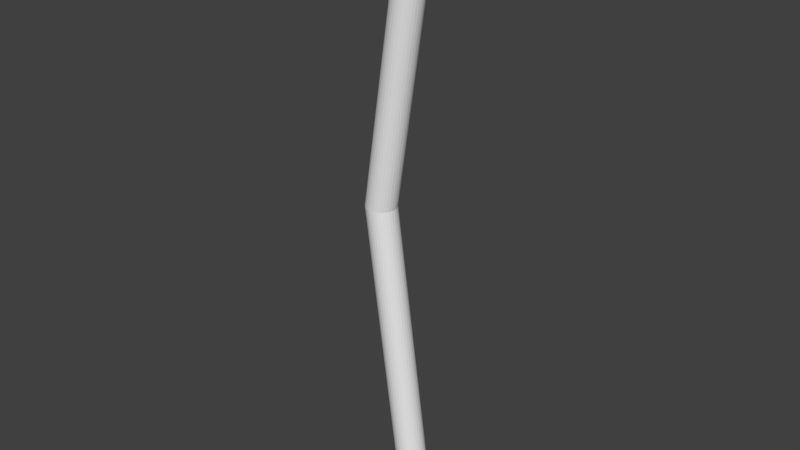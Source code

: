 # Source: RebarCurved.blend  (saved by Blender 2.79.0; exported with 4.5.12 LTS)
import bpy
from mathutils import Matrix  # noqa: F401  (used for matrix-valued properties, if any)

bpy.ops.wm.read_factory_settings(use_empty=True)
scene = bpy.context.scene
scene.name = 'Scene'

# ---- collections
col_collection_1 = bpy.data.collections.new('Collection 1'); scene.collection.children.link(col_collection_1)

# ---- world
world_world = bpy.data.worlds.new('World'); scene.world = world_world
world_world.color = (0.05088, 0.05088, 0.05088)
world_world.use_sun_shadow = False
world_world.sun_shadow_jitter_overblur = 0.0
world_world.cycles.sampling_method = 'MANUAL'

# ---- meshes
me_cylinder = bpy.data.meshes.new('Cylinder')
me_cylinder.from_pydata([(0.0, 1.0, -1.0), (0.001484, 1.0, 0.9993), (0.1951, 0.9808, -1.0), (0.1898, 0.9808, 1.002), (0.3827, 0.9239, -1.0), (0.371, 0.9239, 1.004), (0.5556, 0.8315, -1.0), (0.5379, 0.8315, 1.007), (0.7071, 0.7071, -1.0), (0.6842, 0.7071, 1.009), (0.8315, 0.5556, -1.0), (0.8043, 0.5556, 1.01), (0.9239, 0.3827, -1.0), (0.8935, 0.3827, 1.012), (0.9808, 0.1951, -1.0), (0.9484, 0.1951, 1.012), (1.0, 7.55e-08, -1.0), (0.967, 7.55e-08, 1.013), (0.9808, -0.1951, -1.0), (0.9484, -0.1951, 1.012), (0.9239, -0.3827, -1.0), (0.8935, -0.3827, 1.012), (0.8315, -0.5556, -1.0), (0.8043, -0.5556, 1.01), (0.7071, -0.7071, -1.0), (0.6842, -0.7071, 1.009), (0.5556, -0.8315, -1.0), (0.5379, -0.8315, 1.007), (0.3827, -0.9239, -1.0), (0.371, -0.9239, 1.004), (0.1951, -0.9808, -1.0), (0.1898, -0.9808, 1.002), (-3.258e-07, -1.0, -1.0), (0.001484, -1.0, 0.9993), (-0.1951, -0.9808, -1.0), (-0.1869, -0.9808, 0.9967), (-0.3827, -0.9239, -1.0), (-0.368, -0.9239, 0.9942), (-0.5556, -0.8315, -1.0), (-0.5349, -0.8315, 0.9919), (-0.7071, -0.7071, -1.0), (-0.6812, -0.7071, 0.9899), (-0.8315, -0.5556, -1.0), (-0.8013, -0.5556, 0.9882), (-0.9239, -0.3827, -1.0), (-0.8905, -0.3827, 0.987), (-0.9808, -0.1951, -1.0), (-0.9455, -0.1951, 0.9862), (-1.0, 9.656e-07, -1.0), (-0.964, 9.656e-07, 0.986), (-0.9808, 0.1951, -1.0), (-0.9455, 0.1951, 0.9862), (-0.9239, 0.3827, -1.0), (-0.8905, 0.3827, 0.987), (-0.8315, 0.5556, -1.0), (-0.8013, 0.5556, 0.9882), (-0.7071, 0.7071, -1.0), (-0.6812, 0.7071, 0.9899), (-0.5556, 0.8315, -1.0), (-0.5349, 0.8315, 0.9919), (-0.3827, 0.9239, -1.0), (-0.368, 0.9239, 0.9942), (-0.1951, 0.9808, -1.0), (-0.1869, 0.9808, 0.9967), (2.897, 1.0, 0.04834), (3.092, 0.9808, 0.04834), (3.28, 0.9239, 0.04834), (3.453, 0.8315, 0.04834), (3.604, 0.7071, 0.04834), (3.729, 0.5556, 0.04834), (3.821, 0.3827, 0.04834), (3.878, 0.1951, 0.04834), (3.897, 7.55e-08, 0.04834), (3.878, -0.1951, 0.04834), (3.821, -0.3827, 0.04834), (3.729, -0.5556, 0.04834), (3.604, -0.7071, 0.04834), (3.453, -0.8315, 0.04834), (3.28, -0.9239, 0.04834), (3.092, -0.9808, 0.04834), (2.897, -1.0, 0.04834), (2.702, -0.9808, 0.04834), (2.514, -0.9239, 0.04834), (2.341, -0.8315, 0.04834), (2.189, -0.7071, 0.04834), (2.065, -0.5556, 0.04834), (1.972, -0.3827, 0.04834), (1.915, -0.1951, 0.04834), (1.896, 9.656e-07, 0.04834), (1.915, 0.1951, 0.04834), (1.972, 0.3827, 0.04834), (2.065, 0.5556, 0.04834), (2.189, 0.7071, 0.04834), (2.341, 0.8315, 0.04834), (2.514, 0.9239, 0.04834), (2.702, 0.9808, 0.04834)], [], [(64, 1, 3, 65), (65, 3, 5, 66), (66, 5, 7, 67), (67, 7, 9, 68), (68, 9, 11, 69), (69, 11, 13, 70), (70, 13, 15, 71), (71, 15, 17, 72), (72, 17, 19, 73), (73, 19, 21, 74), (74, 21, 23, 75), (75, 23, 25, 76), (76, 25, 27, 77), (77, 27, 29, 78), (78, 29, 31, 79), (79, 31, 33, 80), (80, 33, 35, 81), (81, 35, 37, 82), (82, 37, 39, 83), (83, 39, 41, 84), (84, 41, 43, 85), (85, 43, 45, 86), (86, 45, 47, 87), (87, 47, 49, 88), (88, 49, 51, 89), (89, 51, 53, 90), (90, 53, 55, 91), (91, 55, 57, 92), (92, 57, 59, 93), (93, 59, 61, 94), (3, 1, 63, 61, 59, 57, 55, 53, 51, 49, 47, 45, 43, 41, 39, 37, 35, 33, 31, 29, 27, 25, 23, 21, 19, 17, 15, 13, 11, 9, 7, 5), (94, 61, 63, 95), (95, 63, 1, 64), (0, 2, 4, 6, 8, 10, 12, 14, 16, 18, 20, 22, 24, 26, 28, 30, 32, 34, 36, 38, 40, 42, 44, 46, 48, 50, 52, 54, 56, 58, 60, 62), (62, 95, 64, 0), (60, 94, 95, 62), (58, 93, 94, 60), (56, 92, 93, 58), (54, 91, 92, 56), (52, 90, 91, 54), (50, 89, 90, 52), (48, 88, 89, 50), (46, 87, 88, 48), (44, 86, 87, 46), (42, 85, 86, 44), (40, 84, 85, 42), (38, 83, 84, 40), (36, 82, 83, 38), (34, 81, 82, 36), (32, 80, 81, 34), (30, 79, 80, 32), (28, 78, 79, 30), (26, 77, 78, 28), (24, 76, 77, 26), (22, 75, 76, 24), (20, 74, 75, 22), (18, 73, 74, 20), (16, 72, 73, 18), (14, 71, 72, 16), (12, 70, 71, 14), (10, 69, 70, 12), (8, 68, 69, 10), (6, 67, 68, 8), (4, 66, 67, 6), (2, 65, 66, 4), (0, 64, 65, 2)])
_uv = me_cylinder.uv_layers.new(name='UVMap')
_uv.uv.foreach_set('vector', [0.06358, 0.2441, 0.06358, 1.0, 0.03234, 1.0, 0.03234, 0.2442, 0.03234, 0.2442, 0.03234, 1.0, 0.001099, 1.0, 0.001097, 0.2442, 1.001, 0.2441, 1.001, 1.0, 0.9696, 1.0, 0.9696, 0.2441, 0.9696, 0.2441, 0.9696, 1.0, 0.9384, 1.0, 0.9384, 0.2441, 0.9384, 0.2441, 0.9384, 1.0, 0.9071, 1.0, 0.9071, 0.2441, 0.9071, 0.2441, 0.9071, 1.0, 0.8759, 1.0, 0.8759, 0.2441, 0.8759, 0.2441, 0.8759, 1.0, 0.8446, 1.0, 0.8446, 0.2441, 0.8446, 0.2441, 0.8446, 1.0, 0.8134, 1.0, 0.8134, 0.2441, 0.8134, 0.2441, 0.8134, 1.0, 0.7822, 1.0, 0.7822, 0.2441, 0.7822, 0.2441, 0.7822, 1.0, 0.7509, 1.0, 0.7509, 0.2441, 0.7509, 0.2441, 0.7509, 1.0, 0.7197, 1.0, 0.7197, 0.2441, 0.7197, 0.2441, 0.7197, 1.0, 0.6884, 1.0, 0.6884, 0.2441, 0.6884, 0.2441, 0.6884, 1.0, 0.6572, 1.0, 0.6572, 0.2441, 0.6572, 0.2441, 0.6572, 1.0, 0.6259, 1.0, 0.6259, 0.2441, 0.6259, 0.2441, 0.6259, 1.0, 0.5947, 1.0, 0.5947, 0.2441, 0.5947, 0.2441, 0.5947, 1.0, 0.5635, 1.0, 0.5635, 0.2441, 0.5635, 0.2441, 0.5635, 1.0, 0.5322, 1.0, 0.5322, 0.2441, 0.5322, 0.2441, 0.5322, 1.0, 0.501, 1.0, 0.501, 0.2441, 0.501, 0.2441, 0.501, 1.0, 0.4697, 1.0, 0.4697, 0.2441, 0.4697, 0.2441, 0.4697, 1.0, 0.4385, 1.0, 0.4385, 0.2441, 0.4385, 0.2441, 0.4385, 1.0, 0.4072, 1.0, 0.4072, 0.2441, 0.4072, 0.2441, 0.4072, 1.0, 0.376, 1.0, 0.376, 0.2441, 0.376, 0.2441, 0.376, 1.0, 0.3448, 1.0, 0.3448, 0.2441, 0.3448, 0.2441, 0.3448, 1.0, 0.3135, 1.0, 0.3135, 0.2441, 0.3135, 0.2441, 0.3135, 1.0, 0.2823, 1.0, 0.2823, 0.2441, 0.2823, 0.2441, 0.2823, 1.0, 0.251, 1.0, 0.251, 0.2441, 0.251, 0.2441, 0.251, 1.0, 0.2198, 1.0, 0.2198, 0.2441, 0.2198, 0.2441, 0.2198, 1.0, 0.1886, 1.0, 0.1886, 0.2441, 0.1886, 0.2441, 0.1886, 1.0, 0.1573, 1.0, 0.1573, 0.2441, 0.1573, 0.2441, 0.1573, 1.0, 0.1261, 1.0, 0.1261, 0.2441, -0.2167, 0.9411, -0.2108, 0.9388, -0.1779, 0.9378, -0.1194, 0.938, -0.03737, 0.9394, 0.06491, 0.942, 0.1835, 0.9457, 0.314, 0.9504, 0.4512, 0.9557, 0.5899, 0.9616, 0.7248, 0.9679, 0.8507, 0.9742, 0.9627, 0.9804, 1.057, 0.9861, 1.129, 0.9913, 1.176, 0.9956, 1.198, 0.9989, 1.192, 1.001, 1.159, 1.002, 1.1, 1.002, 1.018, 1.001, 0.916, 0.9979, 0.7974, 0.9943, 0.667, 0.9896, 0.5298, 0.9843, 0.3911, 0.9783, 0.2562, 0.9721, 0.1303, 0.9658, 0.01821, 0.9596, -0.07569, 0.9539, -0.1478, 0.9487, -0.1954, 0.9444, 0.1261, 0.2441, 0.1261, 1.0, 0.09483, 1.0, 0.09482, 0.2441, 0.09482, 0.2441, 0.09483, 1.0, 0.06358, 1.0, 0.06358, 0.2441, -0.1734, 0.8322, -0.1671, 0.83, -0.1351, 0.8292, -0.07868, 0.8296, 2.623e-05, 0.8314, 0.09798, 0.8343, 0.2114, 0.8384, 0.336, 0.8434, 0.4669, 0.8492, 0.5992, 0.8555, 0.7276, 0.862, 0.8474, 0.8687, 0.9538, 0.8751, 1.043, 0.8811, 1.111, 0.8863, 1.156, 0.8907, 1.176, 0.894, 1.169, 0.8961, 1.137, 0.897, 1.081, 0.8965, 1.002, 0.8948, 0.9041, 0.8919, 0.7907, 0.8878, 0.6661, 0.8828, 0.5352, 0.877, 0.403, 0.8707, 0.2745, 0.8641, 0.1547, 0.8575, 0.04829, 0.8511, -0.04076, 0.8451, -0.109, 0.8398, -0.1538, 0.8355, 0.09482, -0.5118, 0.09482, 0.2441, 0.06358, 0.2441, 0.06358, -0.5118, 0.1261, -0.5118, 0.1261, 0.2441, 0.09482, 0.2441, 0.09482, -0.5118, 0.1573, -0.5118, 0.1573, 0.2441, 0.1261, 0.2441, 0.1261, -0.5118, 0.1886, -0.5118, 0.1886, 0.2441, 0.1573, 0.2441, 0.1573, -0.5118, 0.2198, -0.5118, 0.2198, 0.2441, 0.1886, 0.2441, 0.1886, -0.5118, 0.251, -0.5118, 0.251, 0.2441, 0.2198, 0.2441, 0.2198, -0.5118, 0.2823, -0.5118, 0.2823, 0.2441, 0.251, 0.2441, 0.251, -0.5118, 0.3135, -0.5118, 0.3135, 0.2441, 0.2823, 0.2441, 0.2823, -0.5118, 0.3448, -0.5118, 0.3448, 0.2441, 0.3135, 0.2441, 0.3135, -0.5118, 0.376, -0.5118, 0.376, 0.2441, 0.3448, 0.2441, 0.3448, -0.5118, 0.4072, -0.5118, 0.4072, 0.2441, 0.376, 0.2441, 0.376, -0.5118, 0.4385, -0.5118, 0.4385, 0.2441, 0.4072, 0.2441, 0.4072, -0.5118, 0.4697, -0.5118, 0.4697, 0.2441, 0.4385, 0.2441, 0.4385, -0.5118, 0.501, -0.5118, 0.501, 0.2441, 0.4697, 0.2441, 0.4697, -0.5118, 0.5322, -0.5118, 0.5322, 0.2441, 0.501, 0.2441, 0.501, -0.5118, 0.5635, -0.5118, 0.5635, 0.2441, 0.5322, 0.2441, 0.5322, -0.5118, 0.5947, -0.5118, 0.5947, 0.2441, 0.5635, 0.2441, 0.5635, -0.5118, 0.6259, -0.5118, 0.6259, 0.2441, 0.5947, 0.2441, 0.5947, -0.5118, 0.6572, -0.5118, 0.6572, 0.2441, 0.6259, 0.2441, 0.6259, -0.5118, 0.6884, -0.5118, 0.6884, 0.2441, 0.6572, 0.2441, 0.6572, -0.5118, 0.7197, -0.5118, 0.7197, 0.2441, 0.6884, 0.2441, 0.6884, -0.5118, 0.7509, -0.5118, 0.7509, 0.2441, 0.7197, 0.2441, 0.7197, -0.5118, 0.7822, -0.5118, 0.7822, 0.2441, 0.7509, 0.2441, 0.7509, -0.5118, 0.8134, -0.5118, 0.8134, 0.2441, 0.7822, 0.2441, 0.7822, -0.5118, 0.8446, -0.5118, 0.8446, 0.2441, 0.8134, 0.2441, 0.8134, -0.5118, 0.8759, -0.5118, 0.8759, 0.2441, 0.8446, 0.2441, 0.8446, -0.5118, 0.9071, -0.5118, 0.9071, 0.2441, 0.8759, 0.2441, 0.8759, -0.5118, 0.9384, -0.5118, 0.9384, 0.2441, 0.9071, 0.2441, 0.9071, -0.5118, 0.9696, -0.5118, 0.9696, 0.2441, 0.9384, 0.2441, 0.9384, -0.5118, 1.001, -0.5118, 1.001, 0.2441, 0.9696, 0.2441, 0.9696, -0.5118, 0.03234, -0.5118, 0.03234, 0.2442, 0.001097, 0.2442, 0.001096, -0.5118, 0.06358, -0.5118, 0.06358, 0.2441, 0.03234, 0.2442, 0.03234, -0.5118])
me_cylinder.use_remesh_preserve_volume = False
me_cylinder.use_remesh_preserve_attributes = False
me_cylinder.use_mirror_vertex_groups = False
me_cylinder.update()

# ---- objects
ob_cylinder = bpy.data.objects.new('Cylinder', me_cylinder)

# ---- transforms, parenting, visibility, modifiers, constraints
ob_cylinder.location = (0.0, 0.0, 0.9724)
ob_cylinder.scale = (-0.04981, -0.04981, 1.0)
ob_cylinder.lineart.crease_threshold = 0.0

# ---- collection membership
col_collection_1.objects.link(ob_cylinder)

# ---- scene / render settings (as saved in the file)
scene.frame_start = 1; scene.frame_end = 250; scene.frame_set(1)
scene.render.engine = 'BLENDER_EEVEE_NEXT'
scene.render.resolution_percentage = 50
scene.render.dither_intensity = 0.0
scene.cycles.use_denoising = False
scene.cycles.samples = 128
scene.cycles.sampling_pattern = 'TABULATED_SOBOL'
scene.cycles.use_adaptive_sampling = False
scene.cycles.use_light_tree = False
scene.cycles.blur_glossy = 0.0
scene.cycles.sample_clamp_indirect = 0.0
scene.view_settings.view_transform = 'Standard'
bpy.context.view_layer.update()

# ---- added for rendering (the .blend has no active camera and no usable light): camera, sun
cam_auto = bpy.data.cameras.new('AutoCamera')
cam_auto.lens = 50.0
cam_auto.sensor_width = 36.0
cam_auto.clip_end = 1000.0
ob_auto_camera = bpy.data.objects.new('AutoCamera', cam_auto)
scene.collection.objects.link(ob_auto_camera)
ob_auto_camera.location = (1.80592, -2.25369, 2.48116)
ob_auto_camera.rotation_euler = (1.09748, -7.21219e-08, 0.694738)
scene.camera = ob_auto_camera
light_auto_sun = bpy.data.lights.new('AutoSun', 'SUN')
light_auto_sun.energy = 3.0
light_auto_sun.angle = 0.0523599
ob_auto_sun = bpy.data.objects.new('AutoSun', light_auto_sun)
scene.collection.objects.link(ob_auto_sun)
ob_auto_sun.rotation_euler = (0.872665, 0.174533, 0.523599)
bpy.context.view_layer.update()
